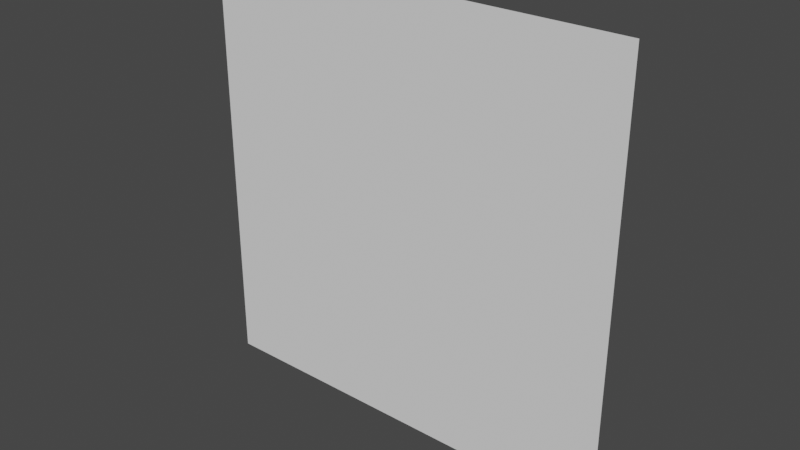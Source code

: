 # Source: Floor.blend  (saved by Blender 2.90.8; exported with 4.5.12 LTS)
import bpy
from mathutils import Matrix  # noqa: F401  (used for matrix-valued properties, if any)

bpy.ops.wm.read_factory_settings(use_empty=True)
scene = bpy.context.scene
scene.name = 'Scene'

# ---- collections
col_collection = bpy.data.collections.new('Collection'); scene.collection.children.link(col_collection)

# ---- world
world_world = bpy.data.worlds.new('World'); scene.world = world_world
world_world.use_nodes = True; world_world.node_tree.nodes.clear()
_N = world_world.node_tree.nodes; _L = world_world.node_tree.links
n0 = _N.new('ShaderNodeOutputWorld'); n0.name = 'World Output'; n0.location = (300, 300)
n1 = _N.new('ShaderNodeBackground'); n1.name = 'Background'; n1.location = (10, 300)
n1.inputs[0].default_value = (0.05088, 0.05088, 0.05088, 1.0)
_L.new(n1.outputs[0], n0.inputs[0])
n0.is_active_output = True
world_world.color = (0.05088, 0.05088, 0.05088)
world_world.use_sun_shadow = False
world_world.sun_shadow_jitter_overblur = 0.0

# ---- meshes
me_plane = bpy.data.meshes.new('Plane')
me_plane.from_pydata([(-0.5, 0.0, 0.5), (0.5, 0.0, 0.5), (-0.5, -4.371e-08, -0.5), (0.5, -4.371e-08, -0.5)], [], [(0, 1, 3, 2)])
_uv = me_plane.uv_layers.new(name='UVMap')
_uv.uv.foreach_set('vector', [0.0, 0.0, 1.0, 0.0, 1.0, 1.0, 0.0, 1.0])
me_plane.use_remesh_fix_poles = True
me_plane.use_remesh_preserve_attributes = False
me_plane.use_mirror_vertex_groups = False
me_plane.update()

# ---- objects
ob_floor = bpy.data.objects.new('Floor', me_plane)

# ---- transforms, parenting, visibility, modifiers, constraints
ob_floor.location = (0.0, 0.0, 0.0)
ob_floor.lineart.crease_threshold = 0.0

# ---- collection membership
col_collection.objects.link(ob_floor)

# ---- scene / render settings (as saved in the file)
scene.frame_start = 1; scene.frame_end = 250; scene.frame_set(0)
scene.render.engine = 'BLENDER_EEVEE_NEXT'
scene.cycles.use_denoising = False
scene.cycles.samples = 128
scene.cycles.sampling_pattern = 'TABULATED_SOBOL'
scene.cycles.use_adaptive_sampling = False
scene.cycles.use_light_tree = False
scene.view_settings.view_transform = 'Filmic'
bpy.context.view_layer.update()

# ---- added for rendering (the .blend has no active camera and no usable light): camera, sun
cam_auto = bpy.data.cameras.new('AutoCamera')
cam_auto.lens = 50.0
cam_auto.sensor_width = 36.0
cam_auto.clip_end = 1000.0
ob_auto_camera = bpy.data.objects.new('AutoCamera', cam_auto)
scene.collection.objects.link(ob_auto_camera)
ob_auto_camera.location = (1.30847, -1.57016, 1.04677)
ob_auto_camera.rotation_euler = (1.09748, -7.21219e-08, 0.694738)
scene.camera = ob_auto_camera
light_auto_sun = bpy.data.lights.new('AutoSun', 'SUN')
light_auto_sun.energy = 3.0
light_auto_sun.angle = 0.0523599
ob_auto_sun = bpy.data.objects.new('AutoSun', light_auto_sun)
scene.collection.objects.link(ob_auto_sun)
ob_auto_sun.rotation_euler = (0.872665, 0.174533, 0.523599)
bpy.context.view_layer.update()
